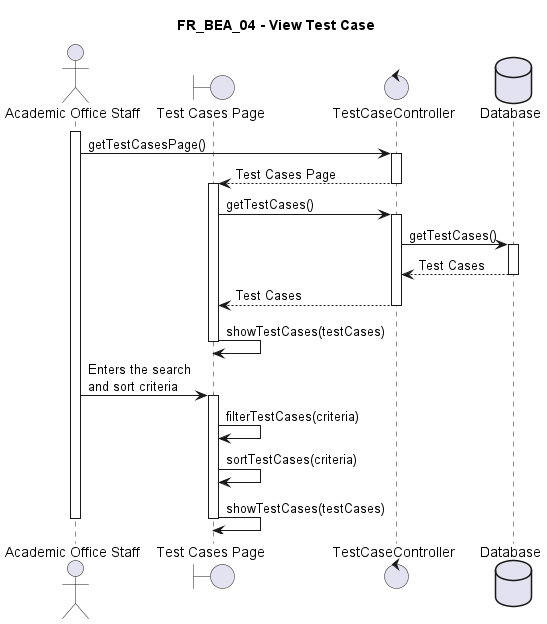

The diagram above was rendered by PlantUML. Its source (embedded in the PNG):
@startuml FR_BEA_04
title FR_BEA_04 - View Test Case
skinparam maxMessageSize 125

actor "Academic Office Staff" as eu
boundary "Test Cases Page" as fe
control "TestCaseController" as ct
database "Database" as db

activate eu

eu -> ct ++ : getTestCasesPage()
ct --> fe -- : Test Cases Page

activate fe
fe -> ct ++ : getTestCases()
ct -> db ++ : getTestCases()
db --> ct -- : Test Cases
ct --> fe -- : Test Cases
fe -> fe -- : showTestCases(testCases)

eu -> fe ++ : Enters the search and sort criteria
fe -> fe : filterTestCases(criteria)
fe -> fe : sortTestCases(criteria)
fe -> fe -- : showTestCases(testCases)

deactivate eu

@enduml